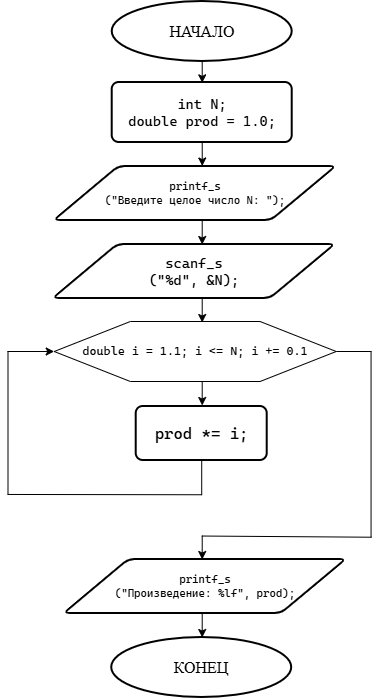

The diagram above was exported from draw.io. Its source (the exported page's mxGraphModel, read from the mxfile embedded in the PNG):
<mxGraphModel dx="1615" dy="1095" grid="0" gridSize="10" guides="1" tooltips="1" connect="1" arrows="1" fold="1" page="1" pageScale="1" pageWidth="583" pageHeight="827" background="light-dark(#FFFFFF,#FFFFFF)" math="0" shadow="0">
  <root>
    <mxCell id="0" />
    <mxCell id="1" parent="0" />
    <mxCell id="JEU3vEL1hfVrs5hvCskp-1" parent="1" style="strokeWidth=2;html=1;shape=mxgraph.flowchart.start_1;whiteSpace=wrap;fillColor=light-dark(#FFFFFF,#FFFFFF);strokeColor=light-dark(#000000,#000000);fontFamily=Times New Roman;fontColor=light-dark(#000000,#000000);fontSize=16;" value="НАЧАЛО" vertex="1">
      <mxGeometry height="60" width="180" x="213.70999999999998" y="48" as="geometry" />
    </mxCell>
    <mxCell id="JEU3vEL1hfVrs5hvCskp-2" edge="1" parent="1" source="JEU3vEL1hfVrs5hvCskp-1" style="endArrow=classic;html=1;rounded=0;exitX=0.5;exitY=1;exitDx=0;exitDy=0;exitPerimeter=0;strokeColor=light-dark(#000000,#000000);" value="">
      <mxGeometry height="50" relative="1" width="50" as="geometry">
        <mxPoint x="221.70999999999998" y="593" as="sourcePoint" />
        <mxPoint x="303.71" y="129.37" as="targetPoint" />
      </mxGeometry>
    </mxCell>
    <mxCell id="JEU3vEL1hfVrs5hvCskp-6" parent="1" style="shape=parallelogram;html=1;strokeWidth=2;perimeter=parallelogramPerimeter;whiteSpace=wrap;rounded=1;arcSize=12;size=0.23;fillColor=light-dark(#FFFFFF,#FFFFFF);strokeColor=light-dark(#000000,#000000);fontColor=light-dark(#000000,#000000);fontSize=9;" value="&lt;pre style=&quot;font-family: &amp;quot;Cascadia Mono&amp;quot;; font-size: 6.75pt;&quot;&gt;&lt;pre style=&quot;font-family: &amp;quot;Cascadia Mono&amp;quot;; font-size: 8.25pt;&quot;&gt;printf_s&lt;br&gt;(&lt;span style=&quot;&quot;&gt;&quot;Введите целое число N: &quot;&lt;/span&gt;);&lt;/pre&gt;&lt;/pre&gt;" vertex="1">
      <mxGeometry height="54" width="282" x="155.70999999999998" y="213" as="geometry" />
    </mxCell>
    <mxCell id="JEU3vEL1hfVrs5hvCskp-38" parent="1" style="strokeWidth=2;html=1;shape=mxgraph.flowchart.start_1;whiteSpace=wrap;fillColor=light-dark(#FFFFFF,#FFFFFF);strokeColor=light-dark(#000000,#000000);fontFamily=Times New Roman;fontColor=light-dark(#000000,#000000);fontSize=16;" value="КОНЕЦ" vertex="1">
      <mxGeometry height="60" width="180" x="213.20999999999998" y="684" as="geometry" />
    </mxCell>
    <mxCell id="quyW_zwqIjY6mvZkpJtS-5" parent="1" style="rounded=1;whiteSpace=wrap;html=1;absoluteArcSize=1;arcSize=14;strokeWidth=2;roundedPerimeter=1;fillColor=light-dark(#FFFFFF,#FFFFFF);strokeColor=light-dark(#000000,#000000);fontColor=light-dark(#000000,#000000);align=center;fontSize=14;" value="&lt;pre style=&quot;font-family: &amp;quot;Cascadia Mono&amp;quot;; font-size: 10.5pt;&quot;&gt;&lt;span style=&quot;&quot;&gt;int&lt;/span&gt; N;&lt;br&gt;&lt;div style=&quot;&quot;&gt;&lt;span style=&quot;font-size: 10.5pt; background-color: transparent; white-space: normal;&quot;&gt;double&lt;/span&gt;&lt;span style=&quot;font-size: 10.5pt; background-color: transparent; white-space: normal;&quot;&gt; prod = 1.0;&lt;/span&gt;&lt;/div&gt;&lt;/pre&gt;" vertex="1">
      <mxGeometry height="60" width="180" x="213.70999999999998" y="129" as="geometry" />
    </mxCell>
    <mxCell id="quyW_zwqIjY6mvZkpJtS-6" edge="1" parent="1" source="quyW_zwqIjY6mvZkpJtS-5" style="endArrow=classic;html=1;rounded=0;exitX=0.5;exitY=1;exitDx=0;exitDy=0;strokeColor=light-dark(#000000,#000000);entryX=0.525;entryY=-0.009;entryDx=0;entryDy=0;entryPerimeter=0;" target="JEU3vEL1hfVrs5hvCskp-6" value="">
      <mxGeometry height="50" relative="1" width="50" as="geometry">
        <mxPoint x="302.71" y="213" as="sourcePoint" />
        <mxPoint x="302.71" y="211.68" as="targetPoint" />
      </mxGeometry>
    </mxCell>
    <mxCell id="quyW_zwqIjY6mvZkpJtS-101" edge="1" parent="1" style="endArrow=classic;html=1;rounded=0;exitX=0.5;exitY=1;exitDx=0;exitDy=0;strokeColor=light-dark(#000000,#000000);entryX=0.525;entryY=-0.009;entryDx=0;entryDy=0;entryPerimeter=0;" value="">
      <mxGeometry height="50" relative="1" width="50" as="geometry">
        <mxPoint x="303.71" y="267" as="sourcePoint" />
        <mxPoint x="303.71" y="291" as="targetPoint" />
      </mxGeometry>
    </mxCell>
    <mxCell id="quyW_zwqIjY6mvZkpJtS-102" parent="1" style="shape=parallelogram;html=1;strokeWidth=2;perimeter=parallelogramPerimeter;whiteSpace=wrap;rounded=1;arcSize=12;size=0.23;fillColor=light-dark(#FFFFFF,#FFFFFF);strokeColor=light-dark(#000000,#000000);fontColor=light-dark(#000000,#000000);fontSize=12;" value="&lt;pre style=&quot;font-family: &amp;quot;Cascadia Mono&amp;quot;; font-size: 9pt;&quot;&gt;&lt;pre style=&quot;font-family: &amp;quot;Cascadia Mono&amp;quot;; font-size: 10.5pt;&quot;&gt;scanf_s&lt;br&gt;(&quot;%d&quot;, &amp;amp;N);&lt;/pre&gt;&lt;/pre&gt;" vertex="1">
      <mxGeometry height="54" width="282" x="154.70999999999998" y="291" as="geometry" />
    </mxCell>
    <mxCell id="quyW_zwqIjY6mvZkpJtS-103" edge="1" parent="1" style="endArrow=classic;html=1;rounded=0;exitX=0.5;exitY=1;exitDx=0;exitDy=0;strokeColor=light-dark(#000000,#000000);entryX=0.525;entryY=-0.009;entryDx=0;entryDy=0;entryPerimeter=0;" value="">
      <mxGeometry height="50" relative="1" width="50" as="geometry">
        <mxPoint x="303.71" y="345" as="sourcePoint" />
        <mxPoint x="303.71" y="369" as="targetPoint" />
      </mxGeometry>
    </mxCell>
    <mxCell id="quyW_zwqIjY6mvZkpJtS-106" parent="1" style="verticalLabelPosition=bottom;verticalAlign=top;html=1;shape=hexagon;perimeter=hexagonPerimeter2;arcSize=6;size=0.27;labelPerimeter=1;strokeColor=light-dark(#000000,#000000);fillColor=light-dark(#FFFFFF,#FFFFFF);" value="" vertex="1">
      <mxGeometry height="60" width="282" x="155.70999999999998" y="368" as="geometry" />
    </mxCell>
    <mxCell id="quyW_zwqIjY6mvZkpJtS-107" parent="1" style="text;html=1;whiteSpace=wrap;strokeColor=none;fillColor=none;align=center;verticalAlign=middle;rounded=0;fontColor=light-dark(#000000,#000000);" value="&lt;pre style=&quot;font-family: &amp;quot;Cascadia Mono&amp;quot;; font-size: 9pt;&quot;&gt;&lt;span style=&quot;&quot;&gt;double&lt;/span&gt; i = 1.1; i &amp;lt;= N; i += 0.1&lt;/pre&gt;" vertex="1">
      <mxGeometry height="30" width="60" x="266.71" y="383" as="geometry" />
    </mxCell>
    <mxCell id="quyW_zwqIjY6mvZkpJtS-109" edge="1" parent="1" style="endArrow=classic;html=1;rounded=0;exitX=0.5;exitY=1;exitDx=0;exitDy=0;strokeColor=light-dark(#000000,#000000);entryX=0.525;entryY=-0.009;entryDx=0;entryDy=0;entryPerimeter=0;" value="">
      <mxGeometry height="50" relative="1" width="50" as="geometry">
        <mxPoint x="303.71" y="428" as="sourcePoint" />
        <mxPoint x="303.71" y="452" as="targetPoint" />
      </mxGeometry>
    </mxCell>
    <mxCell id="quyW_zwqIjY6mvZkpJtS-111" parent="1" style="rounded=1;whiteSpace=wrap;html=1;absoluteArcSize=1;arcSize=14;strokeWidth=2;roundedPerimeter=1;strokeColor=light-dark(#000000,#000000);fillColor=light-dark(#FFFFFF,#FFFFFF);fontColor=light-dark(#000000,#000000);fontSize=16;" value="&lt;pre style=&quot;font-family: &amp;quot;Cascadia Mono&amp;quot;; font-size: 12pt;&quot;&gt;prod *= i;&lt;/pre&gt;" vertex="1">
      <mxGeometry height="54" width="131" x="237.70999999999998" y="453" as="geometry" />
    </mxCell>
    <mxCell id="quyW_zwqIjY6mvZkpJtS-112" edge="1" parent="1" style="endArrow=none;html=1;rounded=0;defaultLabelBackgroundColor=page;labelPadding=0 4;strokeColor=light-dark(#000000,#000000);entryX=0.5;entryY=1;entryDx=0;entryDy=0;" target="quyW_zwqIjY6mvZkpJtS-111" value="">
      <mxGeometry height="50" relative="1" width="50" as="geometry">
        <mxPoint x="303.21" y="541.72" as="sourcePoint" />
        <mxPoint x="334.71" y="522" as="targetPoint" />
      </mxGeometry>
    </mxCell>
    <mxCell id="quyW_zwqIjY6mvZkpJtS-113" edge="1" parent="1" style="endArrow=none;html=1;rounded=0;defaultLabelBackgroundColor=page;labelPadding=0 4;strokeColor=light-dark(#000000,#000000);" value="">
      <mxGeometry height="50" relative="1" width="50" as="geometry">
        <mxPoint x="109" y="540.96" as="sourcePoint" />
        <mxPoint x="303.32" y="541.25" as="targetPoint" />
      </mxGeometry>
    </mxCell>
    <mxCell id="quyW_zwqIjY6mvZkpJtS-114" edge="1" parent="1" style="endArrow=none;html=1;rounded=0;defaultLabelBackgroundColor=page;labelPadding=0 4;strokeColor=light-dark(#000000,#000000);" value="">
      <mxGeometry height="50" relative="1" width="50" as="geometry">
        <mxPoint x="109.5" y="541.0699999999999" as="sourcePoint" />
        <mxPoint x="109.5" y="397.51" as="targetPoint" />
      </mxGeometry>
    </mxCell>
    <mxCell id="quyW_zwqIjY6mvZkpJtS-116" edge="1" parent="1" style="endArrow=classic;html=1;rounded=0;strokeColor=light-dark(#000000,#000000);entryX=0;entryY=0.5;entryDx=0;entryDy=0;" target="quyW_zwqIjY6mvZkpJtS-106" value="">
      <mxGeometry height="50" relative="1" width="50" as="geometry">
        <mxPoint x="109.05000000000001" y="398" as="sourcePoint" />
        <mxPoint x="134.70999999999998" y="442" as="targetPoint" />
      </mxGeometry>
    </mxCell>
    <mxCell id="quyW_zwqIjY6mvZkpJtS-117" edge="1" parent="1" style="endArrow=none;html=1;rounded=0;defaultLabelBackgroundColor=page;labelPadding=0 4;strokeColor=light-dark(#000000,#000000);entryX=1;entryY=0.5;entryDx=0;entryDy=0;" target="quyW_zwqIjY6mvZkpJtS-106" value="">
      <mxGeometry height="50" relative="1" width="50" as="geometry">
        <mxPoint x="473.06000000000006" y="398" as="sourcePoint" />
        <mxPoint x="475.21000000000004" y="423" as="targetPoint" />
      </mxGeometry>
    </mxCell>
    <mxCell id="quyW_zwqIjY6mvZkpJtS-118" edge="1" parent="1" style="endArrow=none;html=1;rounded=0;defaultLabelBackgroundColor=page;labelPadding=0 4;strokeColor=light-dark(#000000,#000000);" value="">
      <mxGeometry height="50" relative="1" width="50" as="geometry">
        <mxPoint x="472.56000000000006" y="584.2" as="sourcePoint" />
        <mxPoint x="472.56000000000006" y="397.9200000000001" as="targetPoint" />
      </mxGeometry>
    </mxCell>
    <mxCell id="quyW_zwqIjY6mvZkpJtS-119" edge="1" parent="1" style="endArrow=none;html=1;rounded=0;defaultLabelBackgroundColor=page;labelPadding=0 4;strokeColor=light-dark(#000000,#000000);" value="">
      <mxGeometry height="50" relative="1" width="50" as="geometry">
        <mxPoint x="303.33" y="582.53" as="sourcePoint" />
        <mxPoint x="473.06000000000006" y="583.72" as="targetPoint" />
      </mxGeometry>
    </mxCell>
    <mxCell id="quyW_zwqIjY6mvZkpJtS-120" edge="1" parent="1" style="endArrow=classic;html=1;rounded=0;exitX=0.5;exitY=1;exitDx=0;exitDy=0;strokeColor=light-dark(#000000,#000000);entryX=0.525;entryY=-0.009;entryDx=0;entryDy=0;entryPerimeter=0;" value="">
      <mxGeometry height="50" relative="1" width="50" as="geometry">
        <mxPoint x="303.71" y="582" as="sourcePoint" />
        <mxPoint x="303.71" y="606" as="targetPoint" />
      </mxGeometry>
    </mxCell>
    <mxCell id="quyW_zwqIjY6mvZkpJtS-121" parent="1" style="shape=parallelogram;html=1;strokeWidth=2;perimeter=parallelogramPerimeter;whiteSpace=wrap;rounded=1;arcSize=12;size=0.23;fillColor=light-dark(#FFFFFF,#FFFFFF);strokeColor=light-dark(#000000,#000000);fontColor=light-dark(#000000,#000000);fontSize=9;" value="&lt;pre style=&quot;font-family: &amp;quot;Cascadia Mono&amp;quot;; font-size: 6.75pt;&quot;&gt;&lt;pre style=&quot;font-family: &amp;quot;Cascadia Mono&amp;quot;; font-size: 8.25pt;&quot;&gt;printf_s&lt;br&gt;(&quot;Произведение: %lf&quot;, prod);&lt;br&gt;&lt;/pre&gt;&lt;/pre&gt;" vertex="1">
      <mxGeometry height="54" width="282" x="165.70999999999998" y="606" as="geometry" />
    </mxCell>
    <mxCell id="quyW_zwqIjY6mvZkpJtS-122" edge="1" parent="1" style="endArrow=classic;html=1;rounded=0;exitX=0.5;exitY=1;exitDx=0;exitDy=0;strokeColor=light-dark(#000000,#000000);entryX=0.525;entryY=-0.009;entryDx=0;entryDy=0;entryPerimeter=0;" value="">
      <mxGeometry height="50" relative="1" width="50" as="geometry">
        <mxPoint x="303.71" y="660" as="sourcePoint" />
        <mxPoint x="303.71" y="684" as="targetPoint" />
      </mxGeometry>
    </mxCell>
  </root>
</mxGraphModel>